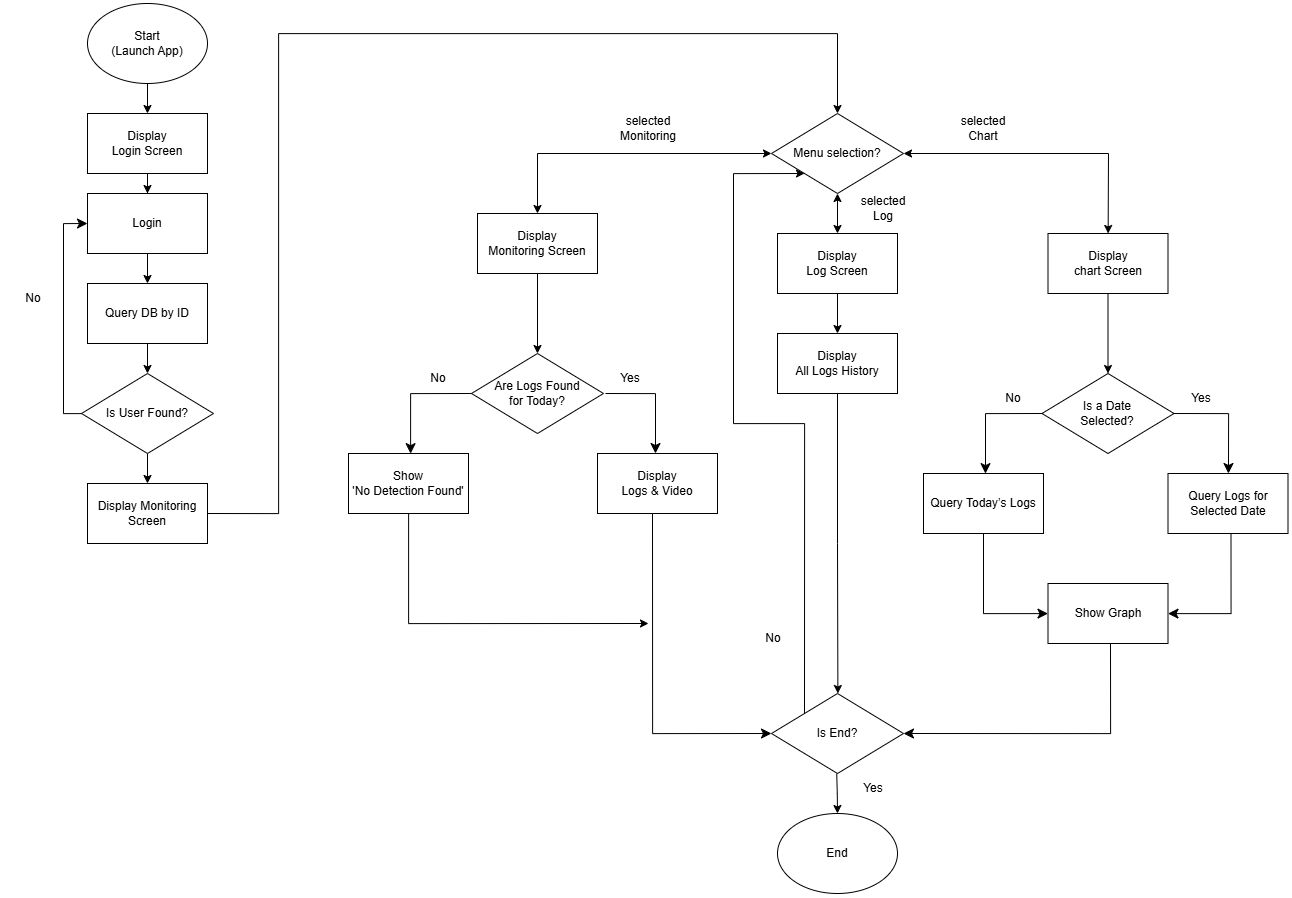

The diagram above was exported from draw.io. Its source (the exported page's mxGraphModel, read from the mxfile embedded in the PNG):
<mxGraphModel dx="3169" dy="1727" grid="1" gridSize="10" guides="1" tooltips="1" connect="1" arrows="1" fold="1" page="1" pageScale="1" pageWidth="827" pageHeight="1169" math="0" shadow="0">
  <root>
    <mxCell id="0" />
    <mxCell id="1" parent="0" />
    <mxCell id="McggFaGTSeJjbBPTCwWb-11" value="" style="edgeStyle=orthogonalEdgeStyle;rounded=0;orthogonalLoop=1;jettySize=auto;html=1;" edge="1" parent="1" source="McggFaGTSeJjbBPTCwWb-8" target="McggFaGTSeJjbBPTCwWb-10">
      <mxGeometry relative="1" as="geometry" />
    </mxCell>
    <mxCell id="McggFaGTSeJjbBPTCwWb-8" value="Start&lt;div&gt;(Launch App)&lt;/div&gt;" style="ellipse;whiteSpace=wrap;html=1;container=0;" vertex="1" parent="1">
      <mxGeometry x="789" y="40" width="120" height="80" as="geometry" />
    </mxCell>
    <mxCell id="McggFaGTSeJjbBPTCwWb-13" value="" style="edgeStyle=orthogonalEdgeStyle;rounded=0;orthogonalLoop=1;jettySize=auto;html=1;entryX=0.5;entryY=0;entryDx=0;entryDy=0;" edge="1" parent="1" source="McggFaGTSeJjbBPTCwWb-10" target="McggFaGTSeJjbBPTCwWb-23">
      <mxGeometry relative="1" as="geometry">
        <mxPoint x="849.0526315789475" y="240" as="targetPoint" />
      </mxGeometry>
    </mxCell>
    <mxCell id="McggFaGTSeJjbBPTCwWb-10" value="Display&lt;div&gt;Login Screen&lt;/div&gt;" style="whiteSpace=wrap;html=1;container=0;" vertex="1" parent="1">
      <mxGeometry x="789" y="150" width="120" height="60" as="geometry" />
    </mxCell>
    <mxCell id="McggFaGTSeJjbBPTCwWb-35" value="" style="edgeStyle=orthogonalEdgeStyle;rounded=0;orthogonalLoop=1;jettySize=auto;html=1;" edge="1" parent="1" source="McggFaGTSeJjbBPTCwWb-14" target="McggFaGTSeJjbBPTCwWb-34">
      <mxGeometry relative="1" as="geometry" />
    </mxCell>
    <mxCell id="McggFaGTSeJjbBPTCwWb-14" value="Is User Found?" style="rhombus;whiteSpace=wrap;html=1;container=0;" vertex="1" parent="1">
      <mxGeometry x="783" y="410" width="132" height="80" as="geometry" />
    </mxCell>
    <mxCell id="McggFaGTSeJjbBPTCwWb-18" value="No" style="text;html=1;align=center;verticalAlign=middle;whiteSpace=wrap;rounded=0;container=0;" vertex="1" parent="1">
      <mxGeometry x="705" y="320" width="60" height="30" as="geometry" />
    </mxCell>
    <mxCell id="McggFaGTSeJjbBPTCwWb-26" value="" style="edgeStyle=orthogonalEdgeStyle;rounded=0;orthogonalLoop=1;jettySize=auto;html=1;" edge="1" parent="1" source="McggFaGTSeJjbBPTCwWb-23" target="McggFaGTSeJjbBPTCwWb-25">
      <mxGeometry relative="1" as="geometry" />
    </mxCell>
    <mxCell id="McggFaGTSeJjbBPTCwWb-23" value="Login" style="rounded=0;whiteSpace=wrap;html=1;container=0;" vertex="1" parent="1">
      <mxGeometry x="789" y="230" width="120" height="60" as="geometry" />
    </mxCell>
    <mxCell id="McggFaGTSeJjbBPTCwWb-27" value="" style="edgeStyle=orthogonalEdgeStyle;rounded=0;orthogonalLoop=1;jettySize=auto;html=1;" edge="1" parent="1" source="McggFaGTSeJjbBPTCwWb-25" target="McggFaGTSeJjbBPTCwWb-14">
      <mxGeometry relative="1" as="geometry" />
    </mxCell>
    <mxCell id="McggFaGTSeJjbBPTCwWb-25" value="Query DB by ID" style="rounded=0;whiteSpace=wrap;html=1;container=0;" vertex="1" parent="1">
      <mxGeometry x="789" y="320" width="120" height="60" as="geometry" />
    </mxCell>
    <mxCell id="McggFaGTSeJjbBPTCwWb-30" value="" style="edgeStyle=segmentEdgeStyle;endArrow=classic;html=1;curved=0;rounded=0;endSize=8;startSize=8;entryX=0;entryY=0.5;entryDx=0;entryDy=0;" edge="1" parent="1" source="McggFaGTSeJjbBPTCwWb-14" target="McggFaGTSeJjbBPTCwWb-23">
      <mxGeometry width="50" height="50" relative="1" as="geometry">
        <mxPoint x="715" y="450" as="sourcePoint" />
        <mxPoint x="710.8500000000001" y="277.26" as="targetPoint" />
        <Array as="points">
          <mxPoint x="765" y="450" />
          <mxPoint x="765" y="260" />
        </Array>
      </mxGeometry>
    </mxCell>
    <mxCell id="McggFaGTSeJjbBPTCwWb-33" style="edgeStyle=orthogonalEdgeStyle;rounded=0;orthogonalLoop=1;jettySize=auto;html=1;exitX=0.5;exitY=1;exitDx=0;exitDy=0;" edge="1" parent="1" source="McggFaGTSeJjbBPTCwWb-18" target="McggFaGTSeJjbBPTCwWb-18">
      <mxGeometry relative="1" as="geometry" />
    </mxCell>
    <mxCell id="McggFaGTSeJjbBPTCwWb-47" value="" style="edgeStyle=orthogonalEdgeStyle;rounded=0;orthogonalLoop=1;jettySize=auto;html=1;exitX=1;exitY=0.5;exitDx=0;exitDy=0;entryX=0.5;entryY=0;entryDx=0;entryDy=0;" edge="1" parent="1" source="McggFaGTSeJjbBPTCwWb-34" target="McggFaGTSeJjbBPTCwWb-46">
      <mxGeometry relative="1" as="geometry">
        <mxPoint x="940" y="429.89" as="sourcePoint" />
        <Array as="points">
          <mxPoint x="980" y="550" />
          <mxPoint x="980" y="70" />
          <mxPoint x="1539" y="70" />
        </Array>
      </mxGeometry>
    </mxCell>
    <mxCell id="McggFaGTSeJjbBPTCwWb-34" value="Display Monitoring Screen" style="whiteSpace=wrap;html=1;container=0;" vertex="1" parent="1">
      <mxGeometry x="789" y="520" width="120" height="60" as="geometry" />
    </mxCell>
    <mxCell id="McggFaGTSeJjbBPTCwWb-37" value="Are Logs Found&lt;div&gt;for Today?&lt;/div&gt;" style="rhombus;whiteSpace=wrap;html=1;container=0;" vertex="1" parent="1">
      <mxGeometry x="1173" y="390" width="132" height="80" as="geometry" />
    </mxCell>
    <mxCell id="McggFaGTSeJjbBPTCwWb-40" value="" style="edgeStyle=segmentEdgeStyle;endArrow=classic;html=1;curved=0;rounded=0;endSize=8;startSize=8;exitX=0;exitY=1;exitDx=0;exitDy=0;" edge="1" parent="1">
      <mxGeometry width="50" height="50" relative="1" as="geometry">
        <mxPoint x="1307" y="430" as="sourcePoint" />
        <mxPoint x="1357" y="490" as="targetPoint" />
      </mxGeometry>
    </mxCell>
    <mxCell id="McggFaGTSeJjbBPTCwWb-41" value="Display&lt;div&gt;Logs &amp;amp;&amp;nbsp;Video&lt;/div&gt;" style="whiteSpace=wrap;html=1;container=0;" vertex="1" parent="1">
      <mxGeometry x="1299" y="490" width="120" height="60" as="geometry" />
    </mxCell>
    <mxCell id="McggFaGTSeJjbBPTCwWb-42" value="No" style="text;html=1;align=center;verticalAlign=middle;whiteSpace=wrap;rounded=0;container=0;" vertex="1" parent="1">
      <mxGeometry x="1110" y="400" width="60" height="30" as="geometry" />
    </mxCell>
    <mxCell id="McggFaGTSeJjbBPTCwWb-43" value="Yes" style="text;html=1;align=center;verticalAlign=middle;whiteSpace=wrap;rounded=0;container=0;" vertex="1" parent="1">
      <mxGeometry x="1302" y="400" width="60" height="30" as="geometry" />
    </mxCell>
    <mxCell id="McggFaGTSeJjbBPTCwWb-44" value="" style="edgeStyle=segmentEdgeStyle;endArrow=classic;html=1;curved=0;rounded=0;endSize=8;startSize=8;exitX=0;exitY=0.5;exitDx=0;exitDy=0;" edge="1" parent="1" source="McggFaGTSeJjbBPTCwWb-37">
      <mxGeometry width="50" height="50" relative="1" as="geometry">
        <mxPoint x="1082" y="430" as="sourcePoint" />
        <mxPoint x="1112" y="490" as="targetPoint" />
        <Array as="points">
          <mxPoint x="1112" y="430" />
          <mxPoint x="1112" y="490" />
        </Array>
      </mxGeometry>
    </mxCell>
    <mxCell id="McggFaGTSeJjbBPTCwWb-94" style="edgeStyle=orthogonalEdgeStyle;rounded=0;orthogonalLoop=1;jettySize=auto;html=1;" edge="1" parent="1" source="McggFaGTSeJjbBPTCwWb-45">
      <mxGeometry relative="1" as="geometry">
        <mxPoint x="1350" y="660" as="targetPoint" />
        <Array as="points">
          <mxPoint x="1110" y="660" />
        </Array>
      </mxGeometry>
    </mxCell>
    <mxCell id="McggFaGTSeJjbBPTCwWb-45" value="Show&lt;div&gt;'No Detection Found'&lt;/div&gt;" style="whiteSpace=wrap;html=1;container=0;" vertex="1" parent="1">
      <mxGeometry x="1050" y="490" width="120" height="60" as="geometry" />
    </mxCell>
    <mxCell id="McggFaGTSeJjbBPTCwWb-46" value="Menu selection?" style="rhombus;whiteSpace=wrap;html=1;container=0;" vertex="1" parent="1">
      <mxGeometry x="1473" y="150" width="132" height="80" as="geometry" />
    </mxCell>
    <mxCell id="McggFaGTSeJjbBPTCwWb-84" value="" style="edgeStyle=orthogonalEdgeStyle;rounded=0;orthogonalLoop=1;jettySize=auto;html=1;" edge="1" parent="1" source="McggFaGTSeJjbBPTCwWb-49" target="McggFaGTSeJjbBPTCwWb-68">
      <mxGeometry relative="1" as="geometry" />
    </mxCell>
    <mxCell id="McggFaGTSeJjbBPTCwWb-49" value="Display&lt;div&gt;Log Screen&lt;/div&gt;" style="whiteSpace=wrap;html=1;container=0;" vertex="1" parent="1">
      <mxGeometry x="1479" y="270" width="120" height="60" as="geometry" />
    </mxCell>
    <mxCell id="McggFaGTSeJjbBPTCwWb-56" value="" style="edgeStyle=orthogonalEdgeStyle;rounded=0;orthogonalLoop=1;jettySize=auto;html=1;" edge="1" parent="1" source="McggFaGTSeJjbBPTCwWb-50" target="McggFaGTSeJjbBPTCwWb-37">
      <mxGeometry relative="1" as="geometry" />
    </mxCell>
    <mxCell id="McggFaGTSeJjbBPTCwWb-50" value="Display&lt;div&gt;Monitoring Screen&lt;/div&gt;" style="whiteSpace=wrap;html=1;container=0;" vertex="1" parent="1">
      <mxGeometry x="1179" y="250" width="120" height="60" as="geometry" />
    </mxCell>
    <mxCell id="McggFaGTSeJjbBPTCwWb-80" value="" style="edgeStyle=orthogonalEdgeStyle;rounded=0;orthogonalLoop=1;jettySize=auto;html=1;" edge="1" parent="1" source="McggFaGTSeJjbBPTCwWb-51" target="McggFaGTSeJjbBPTCwWb-70">
      <mxGeometry relative="1" as="geometry" />
    </mxCell>
    <mxCell id="McggFaGTSeJjbBPTCwWb-51" value="Display&lt;div&gt;&lt;span style=&quot;background-color: transparent; color: light-dark(rgb(0, 0, 0), rgb(255, 255, 255));&quot;&gt;chart&amp;nbsp;&lt;/span&gt;Screen&lt;/div&gt;" style="whiteSpace=wrap;html=1;container=0;" vertex="1" parent="1">
      <mxGeometry x="1749.5" y="270" width="120" height="60" as="geometry" />
    </mxCell>
    <mxCell id="McggFaGTSeJjbBPTCwWb-58" value="selected Monitoring" style="text;html=1;align=center;verticalAlign=middle;whiteSpace=wrap;rounded=0;container=0;" vertex="1" parent="1">
      <mxGeometry x="1320" y="150" width="60" height="30" as="geometry" />
    </mxCell>
    <mxCell id="McggFaGTSeJjbBPTCwWb-59" value="selected Log" style="text;html=1;align=center;verticalAlign=middle;whiteSpace=wrap;rounded=0;container=0;" vertex="1" parent="1">
      <mxGeometry x="1555" y="230" width="60" height="30" as="geometry" />
    </mxCell>
    <mxCell id="McggFaGTSeJjbBPTCwWb-60" value="selected Chart" style="text;html=1;align=center;verticalAlign=middle;whiteSpace=wrap;rounded=0;container=0;" vertex="1" parent="1">
      <mxGeometry x="1655" y="150" width="60" height="30" as="geometry" />
    </mxCell>
    <mxCell id="McggFaGTSeJjbBPTCwWb-62" value="" style="endArrow=classic;startArrow=classic;html=1;rounded=0;exitX=0.5;exitY=0;exitDx=0;exitDy=0;" edge="1" parent="1" source="McggFaGTSeJjbBPTCwWb-50" target="McggFaGTSeJjbBPTCwWb-46">
      <mxGeometry width="50" height="50" relative="1" as="geometry">
        <mxPoint x="1460" y="340" as="sourcePoint" />
        <mxPoint x="1408" y="190" as="targetPoint" />
        <Array as="points">
          <mxPoint x="1239" y="190" />
        </Array>
      </mxGeometry>
    </mxCell>
    <mxCell id="McggFaGTSeJjbBPTCwWb-64" value="" style="endArrow=classic;startArrow=classic;html=1;rounded=0;entryX=1;entryY=0.5;entryDx=0;entryDy=0;" edge="1" parent="1" source="McggFaGTSeJjbBPTCwWb-51" target="McggFaGTSeJjbBPTCwWb-46">
      <mxGeometry width="50" height="50" relative="1" as="geometry">
        <mxPoint x="1885" y="270" as="sourcePoint" />
        <mxPoint x="2164" y="190" as="targetPoint" />
        <Array as="points">
          <mxPoint x="1810" y="190" />
        </Array>
      </mxGeometry>
    </mxCell>
    <mxCell id="McggFaGTSeJjbBPTCwWb-65" value="" style="endArrow=classic;startArrow=classic;html=1;rounded=0;exitX=0.5;exitY=0;exitDx=0;exitDy=0;entryX=0.5;entryY=1;entryDx=0;entryDy=0;" edge="1" parent="1" source="McggFaGTSeJjbBPTCwWb-49" target="McggFaGTSeJjbBPTCwWb-46">
      <mxGeometry width="50" height="50" relative="1" as="geometry">
        <mxPoint x="2035" y="300" as="sourcePoint" />
        <mxPoint x="1755" y="220" as="targetPoint" />
        <Array as="points" />
      </mxGeometry>
    </mxCell>
    <mxCell id="McggFaGTSeJjbBPTCwWb-96" style="edgeStyle=orthogonalEdgeStyle;rounded=0;orthogonalLoop=1;jettySize=auto;html=1;exitX=0.5;exitY=1;exitDx=0;exitDy=0;" edge="1" parent="1" source="McggFaGTSeJjbBPTCwWb-68">
      <mxGeometry relative="1" as="geometry">
        <mxPoint x="1539.3846153846152" y="730" as="targetPoint" />
      </mxGeometry>
    </mxCell>
    <mxCell id="McggFaGTSeJjbBPTCwWb-68" value="Display&lt;div&gt;All Logs History&lt;/div&gt;" style="whiteSpace=wrap;html=1;container=0;" vertex="1" parent="1">
      <mxGeometry x="1479" y="370" width="120" height="60" as="geometry" />
    </mxCell>
    <mxCell id="McggFaGTSeJjbBPTCwWb-70" value="Is a Date&lt;div&gt;Selected?&lt;/div&gt;" style="rhombus;whiteSpace=wrap;html=1;container=0;" vertex="1" parent="1">
      <mxGeometry x="1743.5" y="410" width="132" height="80" as="geometry" />
    </mxCell>
    <mxCell id="McggFaGTSeJjbBPTCwWb-71" value="" style="edgeStyle=segmentEdgeStyle;endArrow=classic;html=1;curved=0;rounded=0;endSize=8;startSize=8;exitX=0;exitY=1;exitDx=0;exitDy=0;" edge="1" parent="1">
      <mxGeometry width="50" height="50" relative="1" as="geometry">
        <mxPoint x="1874.97" y="450" as="sourcePoint" />
        <mxPoint x="1929.97" y="510" as="targetPoint" />
      </mxGeometry>
    </mxCell>
    <mxCell id="McggFaGTSeJjbBPTCwWb-72" value="Query Logs for Selected Date" style="whiteSpace=wrap;html=1;container=0;" vertex="1" parent="1">
      <mxGeometry x="1869.5" y="510" width="120" height="60" as="geometry" />
    </mxCell>
    <mxCell id="McggFaGTSeJjbBPTCwWb-73" value="No" style="text;html=1;align=center;verticalAlign=middle;whiteSpace=wrap;rounded=0;container=0;" vertex="1" parent="1">
      <mxGeometry x="1685" y="420" width="60" height="30" as="geometry" />
    </mxCell>
    <mxCell id="McggFaGTSeJjbBPTCwWb-74" value="Yes" style="text;html=1;align=center;verticalAlign=middle;whiteSpace=wrap;rounded=0;container=0;" vertex="1" parent="1">
      <mxGeometry x="1872.5" y="420" width="60" height="30" as="geometry" />
    </mxCell>
    <mxCell id="McggFaGTSeJjbBPTCwWb-75" value="" style="edgeStyle=segmentEdgeStyle;endArrow=classic;html=1;curved=0;rounded=0;endSize=8;startSize=8;exitX=0;exitY=0.5;exitDx=0;exitDy=0;" edge="1" parent="1" source="McggFaGTSeJjbBPTCwWb-70">
      <mxGeometry width="50" height="50" relative="1" as="geometry">
        <mxPoint x="1657" y="450" as="sourcePoint" />
        <mxPoint x="1687" y="510" as="targetPoint" />
        <Array as="points">
          <mxPoint x="1687" y="450" />
          <mxPoint x="1687" y="510" />
        </Array>
      </mxGeometry>
    </mxCell>
    <mxCell id="McggFaGTSeJjbBPTCwWb-76" value="Query Today’s Logs" style="whiteSpace=wrap;html=1;container=0;" vertex="1" parent="1">
      <mxGeometry x="1625" y="510" width="120" height="60" as="geometry" />
    </mxCell>
    <mxCell id="McggFaGTSeJjbBPTCwWb-81" value="Show Graph" style="whiteSpace=wrap;html=1;container=0;" vertex="1" parent="1">
      <mxGeometry x="1749.5" y="620" width="120" height="60" as="geometry" />
    </mxCell>
    <mxCell id="McggFaGTSeJjbBPTCwWb-82" value="" style="edgeStyle=segmentEdgeStyle;endArrow=classic;html=1;curved=0;rounded=0;endSize=8;startSize=8;exitX=0.5;exitY=1;exitDx=0;exitDy=0;" edge="1" parent="1" source="McggFaGTSeJjbBPTCwWb-76" target="McggFaGTSeJjbBPTCwWb-81">
      <mxGeometry width="50" height="50" relative="1" as="geometry">
        <mxPoint x="1757" y="620" as="sourcePoint" />
        <mxPoint x="1700.5" y="680" as="targetPoint" />
        <Array as="points">
          <mxPoint x="1685.5" y="650" />
        </Array>
      </mxGeometry>
    </mxCell>
    <mxCell id="McggFaGTSeJjbBPTCwWb-83" value="" style="edgeStyle=segmentEdgeStyle;endArrow=classic;html=1;curved=0;rounded=0;endSize=8;startSize=8;exitX=0.5;exitY=1;exitDx=0;exitDy=0;" edge="1" parent="1" target="McggFaGTSeJjbBPTCwWb-81">
      <mxGeometry width="50" height="50" relative="1" as="geometry">
        <mxPoint x="1932.5" y="570" as="sourcePoint" />
        <mxPoint x="1996.5" y="650" as="targetPoint" />
        <Array as="points">
          <mxPoint x="1932.5" y="650" />
        </Array>
      </mxGeometry>
    </mxCell>
    <mxCell id="McggFaGTSeJjbBPTCwWb-101" style="edgeStyle=orthogonalEdgeStyle;rounded=0;orthogonalLoop=1;jettySize=auto;html=1;exitX=0;exitY=0;exitDx=0;exitDy=0;entryX=0;entryY=1;entryDx=0;entryDy=0;" edge="1" parent="1" source="McggFaGTSeJjbBPTCwWb-89" target="McggFaGTSeJjbBPTCwWb-46">
      <mxGeometry relative="1" as="geometry">
        <mxPoint x="1445" y="230" as="targetPoint" />
        <Array as="points">
          <mxPoint x="1506" y="460" />
          <mxPoint x="1435" y="460" />
          <mxPoint x="1435" y="210" />
        </Array>
      </mxGeometry>
    </mxCell>
    <mxCell id="McggFaGTSeJjbBPTCwWb-89" value="Is End?" style="rhombus;whiteSpace=wrap;html=1;container=0;" vertex="1" parent="1">
      <mxGeometry x="1473" y="730" width="132" height="80" as="geometry" />
    </mxCell>
    <mxCell id="McggFaGTSeJjbBPTCwWb-93" value="" style="edgeStyle=segmentEdgeStyle;endArrow=classic;html=1;curved=0;rounded=0;endSize=8;startSize=8;exitX=0.5;exitY=1;exitDx=0;exitDy=0;entryX=0;entryY=0.5;entryDx=0;entryDy=0;" edge="1" parent="1" target="McggFaGTSeJjbBPTCwWb-89">
      <mxGeometry width="50" height="50" relative="1" as="geometry">
        <mxPoint x="1354" y="550" as="sourcePoint" />
        <mxPoint x="1410" y="770" as="targetPoint" />
        <Array as="points">
          <mxPoint x="1354" y="770" />
        </Array>
      </mxGeometry>
    </mxCell>
    <mxCell id="McggFaGTSeJjbBPTCwWb-97" value="" style="edgeStyle=segmentEdgeStyle;endArrow=classic;html=1;curved=0;rounded=0;endSize=8;startSize=8;exitX=0.5;exitY=1;exitDx=0;exitDy=0;entryX=1;entryY=0.5;entryDx=0;entryDy=0;" edge="1" parent="1" target="McggFaGTSeJjbBPTCwWb-89">
      <mxGeometry width="50" height="50" relative="1" as="geometry">
        <mxPoint x="1812" y="680" as="sourcePoint" />
        <mxPoint x="1749.5" y="760" as="targetPoint" />
        <Array as="points">
          <mxPoint x="1812" y="770" />
        </Array>
      </mxGeometry>
    </mxCell>
    <mxCell id="McggFaGTSeJjbBPTCwWb-98" style="edgeStyle=orthogonalEdgeStyle;rounded=0;orthogonalLoop=1;jettySize=auto;html=1;exitX=0.5;exitY=1;exitDx=0;exitDy=0;" edge="1" parent="1" target="McggFaGTSeJjbBPTCwWb-99">
      <mxGeometry relative="1" as="geometry">
        <mxPoint x="1538.6146153846153" y="1110" as="targetPoint" />
        <mxPoint x="1538.23" y="810" as="sourcePoint" />
      </mxGeometry>
    </mxCell>
    <mxCell id="McggFaGTSeJjbBPTCwWb-99" value="End" style="ellipse;whiteSpace=wrap;html=1;container=0;" vertex="1" parent="1">
      <mxGeometry x="1479" y="850" width="120" height="80" as="geometry" />
    </mxCell>
    <mxCell id="McggFaGTSeJjbBPTCwWb-100" value="Yes" style="text;html=1;align=center;verticalAlign=middle;whiteSpace=wrap;rounded=0;container=0;" vertex="1" parent="1">
      <mxGeometry x="1545" y="810" width="60" height="30" as="geometry" />
    </mxCell>
    <mxCell id="McggFaGTSeJjbBPTCwWb-102" value="No" style="text;html=1;align=center;verticalAlign=middle;whiteSpace=wrap;rounded=0;container=0;" vertex="1" parent="1">
      <mxGeometry x="1445" y="660" width="60" height="30" as="geometry" />
    </mxCell>
  </root>
</mxGraphModel>